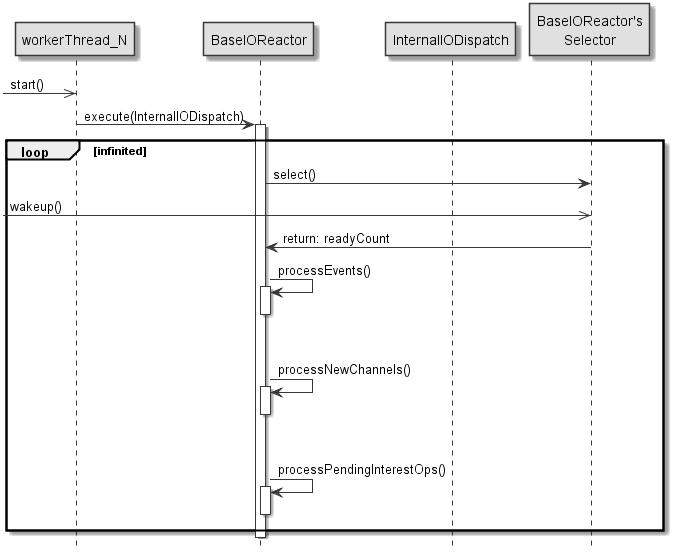

The diagram above was rendered by PlantUML. Its source (embedded in the PNG):
@startuml SequenceDiagram Worker Thread
skinparam monochrome true
skinparam ParticipantBackgroundColor #E0E0E0
hide footbox

participant workerThread_N
participant BaseIOReactor as baseIOReactor
participant InternalIODispatch as ioEventDispatch
participant "BaseIOReactor's\nSelector" as slaveSelector

->> workerThread_N: start()
workerThread_N -> baseIOReactor: execute(InternalIODispatch)
activate baseIOReactor
loop infinited
    baseIOReactor -> slaveSelector: select()
    ->> slaveSelector: wakeup()
    baseIOReactor <- slaveSelector: return: readyCount

    
    baseIOReactor -> baseIOReactor: processEvents()
        activate baseIOReactor
        deactivate baseIOReactor

    |||

    baseIOReactor -> baseIOReactor: processNewChannels()
        activate baseIOReactor
        deactivate baseIOReactor

    |||

    baseIOReactor -> baseIOReactor: processPendingInterestOps()
        activate baseIOReactor
        deactivate baseIOReactor
        
end
deactivate baseIOReactor

@enduml